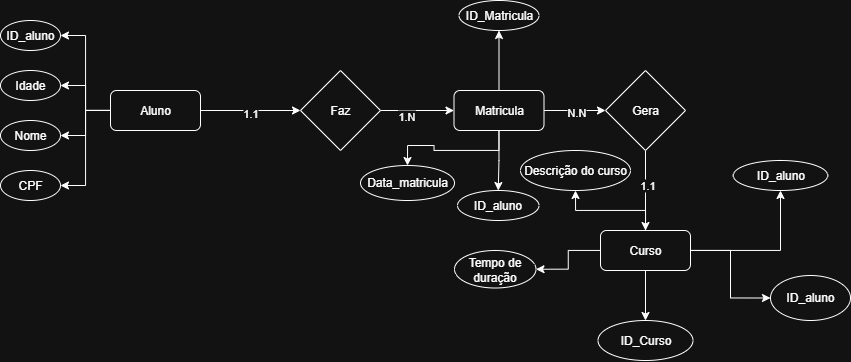

The diagram above was exported from draw.io. Its source (the exported page's mxGraphModel, read from the mxfile embedded in the PNG):
<mxGraphModel dx="1752" dy="507" grid="1" gridSize="10" guides="1" tooltips="1" connect="1" arrows="1" fold="1" page="1" pageScale="1" pageWidth="827" pageHeight="1169" math="0" shadow="0">
  <root>
    <mxCell id="0" />
    <mxCell id="1" parent="0" />
    <mxCell id="UHrB12Augnso_ZFUzPPr-26" style="edgeStyle=orthogonalEdgeStyle;rounded=0;orthogonalLoop=1;jettySize=auto;html=1;entryX=0;entryY=0.5;entryDx=0;entryDy=0;" edge="1" parent="1" source="UHrB12Augnso_ZFUzPPr-1" target="UHrB12Augnso_ZFUzPPr-12">
      <mxGeometry relative="1" as="geometry" />
    </mxCell>
    <mxCell id="UHrB12Augnso_ZFUzPPr-27" value="1.1" style="edgeLabel;html=1;align=center;verticalAlign=middle;resizable=0;points=[];" vertex="1" connectable="0" parent="UHrB12Augnso_ZFUzPPr-26">
      <mxGeometry x="-0.0222" y="-2" relative="1" as="geometry">
        <mxPoint as="offset" />
      </mxGeometry>
    </mxCell>
    <mxCell id="UHrB12Augnso_ZFUzPPr-35" style="edgeStyle=orthogonalEdgeStyle;rounded=0;orthogonalLoop=1;jettySize=auto;html=1;entryX=1;entryY=0.5;entryDx=0;entryDy=0;" edge="1" parent="1" source="UHrB12Augnso_ZFUzPPr-1" target="UHrB12Augnso_ZFUzPPr-31">
      <mxGeometry relative="1" as="geometry" />
    </mxCell>
    <mxCell id="UHrB12Augnso_ZFUzPPr-36" style="edgeStyle=orthogonalEdgeStyle;rounded=0;orthogonalLoop=1;jettySize=auto;html=1;entryX=1;entryY=0.5;entryDx=0;entryDy=0;" edge="1" parent="1" source="UHrB12Augnso_ZFUzPPr-1" target="UHrB12Augnso_ZFUzPPr-32">
      <mxGeometry relative="1" as="geometry" />
    </mxCell>
    <mxCell id="UHrB12Augnso_ZFUzPPr-37" style="edgeStyle=orthogonalEdgeStyle;rounded=0;orthogonalLoop=1;jettySize=auto;html=1;entryX=1;entryY=0.5;entryDx=0;entryDy=0;" edge="1" parent="1" source="UHrB12Augnso_ZFUzPPr-1" target="UHrB12Augnso_ZFUzPPr-33">
      <mxGeometry relative="1" as="geometry" />
    </mxCell>
    <mxCell id="UHrB12Augnso_ZFUzPPr-38" style="edgeStyle=orthogonalEdgeStyle;rounded=0;orthogonalLoop=1;jettySize=auto;html=1;entryX=1;entryY=0.5;entryDx=0;entryDy=0;" edge="1" parent="1" source="UHrB12Augnso_ZFUzPPr-1" target="UHrB12Augnso_ZFUzPPr-34">
      <mxGeometry relative="1" as="geometry" />
    </mxCell>
    <mxCell id="UHrB12Augnso_ZFUzPPr-1" value="Aluno" style="rounded=1;whiteSpace=wrap;html=1;" vertex="1" parent="1">
      <mxGeometry x="70" y="110" width="90" height="40" as="geometry" />
    </mxCell>
    <mxCell id="UHrB12Augnso_ZFUzPPr-50" style="edgeStyle=orthogonalEdgeStyle;rounded=0;orthogonalLoop=1;jettySize=auto;html=1;entryX=0;entryY=0.5;entryDx=0;entryDy=0;" edge="1" parent="1" source="UHrB12Augnso_ZFUzPPr-4" target="UHrB12Augnso_ZFUzPPr-49">
      <mxGeometry relative="1" as="geometry" />
    </mxCell>
    <mxCell id="UHrB12Augnso_ZFUzPPr-54" style="edgeStyle=orthogonalEdgeStyle;rounded=0;orthogonalLoop=1;jettySize=auto;html=1;entryX=0.5;entryY=0;entryDx=0;entryDy=0;" edge="1" parent="1" source="UHrB12Augnso_ZFUzPPr-4" target="UHrB12Augnso_ZFUzPPr-53">
      <mxGeometry relative="1" as="geometry" />
    </mxCell>
    <mxCell id="UHrB12Augnso_ZFUzPPr-57" style="edgeStyle=orthogonalEdgeStyle;rounded=0;orthogonalLoop=1;jettySize=auto;html=1;entryX=1;entryY=0.5;entryDx=0;entryDy=0;" edge="1" parent="1" source="UHrB12Augnso_ZFUzPPr-4" target="UHrB12Augnso_ZFUzPPr-55">
      <mxGeometry relative="1" as="geometry" />
    </mxCell>
    <mxCell id="UHrB12Augnso_ZFUzPPr-61" style="edgeStyle=orthogonalEdgeStyle;rounded=0;orthogonalLoop=1;jettySize=auto;html=1;entryX=0.5;entryY=1;entryDx=0;entryDy=0;" edge="1" parent="1" source="UHrB12Augnso_ZFUzPPr-4" target="UHrB12Augnso_ZFUzPPr-58">
      <mxGeometry relative="1" as="geometry" />
    </mxCell>
    <mxCell id="UHrB12Augnso_ZFUzPPr-65" style="edgeStyle=orthogonalEdgeStyle;rounded=0;orthogonalLoop=1;jettySize=auto;html=1;entryX=0.5;entryY=1;entryDx=0;entryDy=0;" edge="1" parent="1" source="UHrB12Augnso_ZFUzPPr-4" target="UHrB12Augnso_ZFUzPPr-62">
      <mxGeometry relative="1" as="geometry" />
    </mxCell>
    <mxCell id="UHrB12Augnso_ZFUzPPr-4" value="Curso" style="rounded=1;whiteSpace=wrap;html=1;" vertex="1" parent="1">
      <mxGeometry x="560" y="250" width="90" height="40" as="geometry" />
    </mxCell>
    <mxCell id="UHrB12Augnso_ZFUzPPr-23" style="edgeStyle=orthogonalEdgeStyle;rounded=0;orthogonalLoop=1;jettySize=auto;html=1;" edge="1" parent="1" source="UHrB12Augnso_ZFUzPPr-5" target="UHrB12Augnso_ZFUzPPr-4">
      <mxGeometry relative="1" as="geometry" />
    </mxCell>
    <mxCell id="UHrB12Augnso_ZFUzPPr-29" value="1.1" style="edgeLabel;html=1;align=center;verticalAlign=middle;resizable=0;points=[];" vertex="1" connectable="0" parent="UHrB12Augnso_ZFUzPPr-23">
      <mxGeometry x="-0.1333" y="1" relative="1" as="geometry">
        <mxPoint as="offset" />
      </mxGeometry>
    </mxCell>
    <mxCell id="UHrB12Augnso_ZFUzPPr-5" value="Gera" style="rhombus;whiteSpace=wrap;html=1;" vertex="1" parent="1">
      <mxGeometry x="565" y="90" width="80" height="80" as="geometry" />
    </mxCell>
    <mxCell id="UHrB12Augnso_ZFUzPPr-22" style="edgeStyle=orthogonalEdgeStyle;rounded=0;orthogonalLoop=1;jettySize=auto;html=1;entryX=0;entryY=0.5;entryDx=0;entryDy=0;" edge="1" parent="1" source="UHrB12Augnso_ZFUzPPr-11" target="UHrB12Augnso_ZFUzPPr-5">
      <mxGeometry relative="1" as="geometry" />
    </mxCell>
    <mxCell id="UHrB12Augnso_ZFUzPPr-28" value="N.N" style="edgeLabel;html=1;align=center;verticalAlign=middle;resizable=0;points=[];" vertex="1" connectable="0" parent="UHrB12Augnso_ZFUzPPr-22">
      <mxGeometry x="0.0286" y="-1" relative="1" as="geometry">
        <mxPoint as="offset" />
      </mxGeometry>
    </mxCell>
    <mxCell id="UHrB12Augnso_ZFUzPPr-42" style="edgeStyle=orthogonalEdgeStyle;rounded=0;orthogonalLoop=1;jettySize=auto;html=1;" edge="1" parent="1" source="UHrB12Augnso_ZFUzPPr-11" target="UHrB12Augnso_ZFUzPPr-41">
      <mxGeometry relative="1" as="geometry" />
    </mxCell>
    <mxCell id="UHrB12Augnso_ZFUzPPr-44" style="edgeStyle=orthogonalEdgeStyle;rounded=0;orthogonalLoop=1;jettySize=auto;html=1;entryX=0.5;entryY=0;entryDx=0;entryDy=0;" edge="1" parent="1" source="UHrB12Augnso_ZFUzPPr-11" target="UHrB12Augnso_ZFUzPPr-43">
      <mxGeometry relative="1" as="geometry" />
    </mxCell>
    <mxCell id="UHrB12Augnso_ZFUzPPr-47" style="edgeStyle=orthogonalEdgeStyle;rounded=0;orthogonalLoop=1;jettySize=auto;html=1;entryX=0.5;entryY=0;entryDx=0;entryDy=0;" edge="1" parent="1" source="UHrB12Augnso_ZFUzPPr-11" target="UHrB12Augnso_ZFUzPPr-45">
      <mxGeometry relative="1" as="geometry" />
    </mxCell>
    <mxCell id="UHrB12Augnso_ZFUzPPr-11" value="Matricula" style="rounded=1;whiteSpace=wrap;html=1;" vertex="1" parent="1">
      <mxGeometry x="413.5" y="110" width="90" height="40" as="geometry" />
    </mxCell>
    <mxCell id="UHrB12Augnso_ZFUzPPr-21" style="edgeStyle=orthogonalEdgeStyle;rounded=0;orthogonalLoop=1;jettySize=auto;html=1;entryX=0;entryY=0.5;entryDx=0;entryDy=0;" edge="1" parent="1" source="UHrB12Augnso_ZFUzPPr-12" target="UHrB12Augnso_ZFUzPPr-11">
      <mxGeometry relative="1" as="geometry" />
    </mxCell>
    <mxCell id="UHrB12Augnso_ZFUzPPr-25" value="1.N" style="edgeLabel;html=1;align=center;verticalAlign=middle;resizable=0;points=[];" vertex="1" connectable="0" parent="UHrB12Augnso_ZFUzPPr-21">
      <mxGeometry x="-0.3" y="-5" relative="1" as="geometry">
        <mxPoint as="offset" />
      </mxGeometry>
    </mxCell>
    <mxCell id="UHrB12Augnso_ZFUzPPr-12" value="Faz" style="rhombus;whiteSpace=wrap;html=1;" vertex="1" parent="1">
      <mxGeometry x="260" y="90" width="80" height="80" as="geometry" />
    </mxCell>
    <mxCell id="UHrB12Augnso_ZFUzPPr-31" value="ID_aluno" style="ellipse;whiteSpace=wrap;html=1;" vertex="1" parent="1">
      <mxGeometry x="-40" y="40" width="60" height="30" as="geometry" />
    </mxCell>
    <mxCell id="UHrB12Augnso_ZFUzPPr-32" value="Idade" style="ellipse;whiteSpace=wrap;html=1;" vertex="1" parent="1">
      <mxGeometry x="-40" y="90" width="60" height="30" as="geometry" />
    </mxCell>
    <mxCell id="UHrB12Augnso_ZFUzPPr-33" value="Nome" style="ellipse;whiteSpace=wrap;html=1;" vertex="1" parent="1">
      <mxGeometry x="-40" y="140" width="60" height="30" as="geometry" />
    </mxCell>
    <mxCell id="UHrB12Augnso_ZFUzPPr-34" value="CPF" style="ellipse;whiteSpace=wrap;html=1;" vertex="1" parent="1">
      <mxGeometry x="-40" y="190" width="60" height="30" as="geometry" />
    </mxCell>
    <mxCell id="UHrB12Augnso_ZFUzPPr-41" value="ID_Matricula" style="ellipse;whiteSpace=wrap;html=1;" vertex="1" parent="1">
      <mxGeometry x="418.5" y="20" width="80" height="30" as="geometry" />
    </mxCell>
    <mxCell id="UHrB12Augnso_ZFUzPPr-43" value="ID_aluno" style="ellipse;whiteSpace=wrap;html=1;" vertex="1" parent="1">
      <mxGeometry x="417" y="210" width="81.5" height="30" as="geometry" />
    </mxCell>
    <mxCell id="UHrB12Augnso_ZFUzPPr-45" value="Data_matricula" style="ellipse;whiteSpace=wrap;html=1;" vertex="1" parent="1">
      <mxGeometry x="320" y="185" width="94" height="35" as="geometry" />
    </mxCell>
    <mxCell id="UHrB12Augnso_ZFUzPPr-49" value="ID_aluno" style="ellipse;whiteSpace=wrap;html=1;" vertex="1" parent="1">
      <mxGeometry x="730" y="295" width="80" height="45" as="geometry" />
    </mxCell>
    <mxCell id="UHrB12Augnso_ZFUzPPr-53" value="ID_Curso" style="ellipse;whiteSpace=wrap;html=1;" vertex="1" parent="1">
      <mxGeometry x="557.5" y="340" width="95" height="40" as="geometry" />
    </mxCell>
    <mxCell id="UHrB12Augnso_ZFUzPPr-55" value="Tempo de duração" style="ellipse;whiteSpace=wrap;html=1;" vertex="1" parent="1">
      <mxGeometry x="414" y="270" width="81.5" height="37.5" as="geometry" />
    </mxCell>
    <mxCell id="UHrB12Augnso_ZFUzPPr-58" value="ID_aluno" style="ellipse;whiteSpace=wrap;html=1;" vertex="1" parent="1">
      <mxGeometry x="692.75" y="180" width="94.5" height="30" as="geometry" />
    </mxCell>
    <mxCell id="UHrB12Augnso_ZFUzPPr-62" value="Descrição do curso" style="ellipse;whiteSpace=wrap;html=1;" vertex="1" parent="1">
      <mxGeometry x="480" y="170" width="110" height="40" as="geometry" />
    </mxCell>
  </root>
</mxGraphModel>